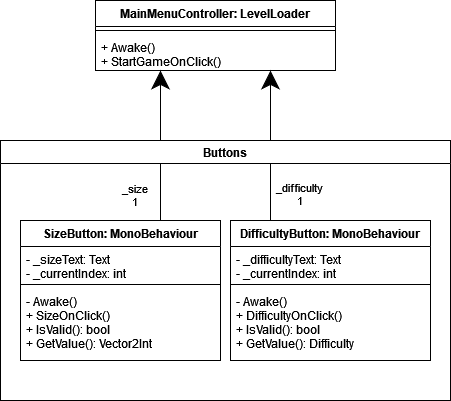

The diagram above was exported from draw.io. Its source (the exported page's mxGraphModel, read from the mxfile embedded in the PNG):
<mxGraphModel dx="1662" dy="882" grid="1" gridSize="10" guides="1" tooltips="1" connect="1" arrows="1" fold="1" page="1" pageScale="1" pageWidth="850" pageHeight="1100" math="0" shadow="0">
  <root>
    <mxCell id="0" />
    <mxCell id="1" parent="0" />
    <mxCell id="2" value="MainMenuController: LevelLoader" style="swimlane;fontStyle=1;align=center;verticalAlign=top;childLayout=stackLayout;horizontal=1;startSize=26;horizontalStack=0;resizeParent=1;resizeParentMax=0;resizeLast=0;collapsible=1;marginBottom=0;rounded=0;html=0;" vertex="1" parent="1">
      <mxGeometry x="305" y="220" width="240" height="70" as="geometry" />
    </mxCell>
    <mxCell id="3" value="" style="line;strokeWidth=1;fillColor=none;align=left;verticalAlign=middle;spacingTop=-1;spacingLeft=3;spacingRight=3;rotatable=0;labelPosition=right;points=[];portConstraint=eastwest;" vertex="1" parent="2">
      <mxGeometry y="26" width="240" height="8" as="geometry" />
    </mxCell>
    <mxCell id="4" value="+ Awake()&#10;+ StartGameOnClick()" style="text;strokeColor=none;fillColor=none;align=left;verticalAlign=top;spacingLeft=4;spacingRight=4;overflow=hidden;rotatable=0;points=[[0,0.5],[1,0.5]];portConstraint=eastwest;" vertex="1" parent="2">
      <mxGeometry y="34" width="240" height="36" as="geometry" />
    </mxCell>
    <mxCell id="5" style="edgeStyle=orthogonalEdgeStyle;rounded=0;orthogonalLoop=1;jettySize=auto;html=1;endArrow=classic;endFill=1;endSize=16;" edge="1" source="10" target="2" parent="1">
      <mxGeometry relative="1" as="geometry">
        <Array as="points">
          <mxPoint x="370" y="400" />
          <mxPoint x="370" y="400" />
        </Array>
      </mxGeometry>
    </mxCell>
    <mxCell id="6" value="_size&lt;br&gt;1" style="edgeLabel;html=1;align=center;verticalAlign=middle;resizable=0;points=[];" vertex="1" connectable="0" parent="5">
      <mxGeometry x="0.3889" y="3" relative="1" as="geometry">
        <mxPoint x="-24" y="78" as="offset" />
      </mxGeometry>
    </mxCell>
    <mxCell id="7" style="edgeStyle=orthogonalEdgeStyle;rounded=0;orthogonalLoop=1;jettySize=auto;html=1;endArrow=classic;endFill=1;endSize=16;" edge="1" source="14" target="2" parent="1">
      <mxGeometry relative="1" as="geometry">
        <Array as="points">
          <mxPoint x="480" y="350" />
          <mxPoint x="480" y="350" />
        </Array>
      </mxGeometry>
    </mxCell>
    <mxCell id="8" value="_difficulty&lt;br&gt;1" style="edgeLabel;html=1;align=center;verticalAlign=middle;resizable=0;points=[];" vertex="1" connectable="0" parent="7">
      <mxGeometry x="0.3667" y="-1" relative="1" as="geometry">
        <mxPoint x="27" y="76" as="offset" />
      </mxGeometry>
    </mxCell>
    <mxCell id="9" value="Buttons" style="swimlane;rounded=0;html=0;flipH=1;" vertex="1" parent="1">
      <mxGeometry x="210" y="360" width="450" height="260" as="geometry" />
    </mxCell>
    <mxCell id="10" value="SizeButton: MonoBehaviour" style="swimlane;fontStyle=1;align=center;verticalAlign=top;childLayout=stackLayout;horizontal=1;startSize=26;horizontalStack=0;resizeParent=1;resizeParentMax=0;resizeLast=0;collapsible=1;marginBottom=0;rounded=0;html=0;" vertex="1" parent="9">
      <mxGeometry x="20" y="80" width="200" height="140" as="geometry" />
    </mxCell>
    <mxCell id="11" value="- _sizeText: Text&#10;- _currentIndex: int" style="text;strokeColor=none;fillColor=none;align=left;verticalAlign=top;spacingLeft=4;spacingRight=4;overflow=hidden;rotatable=0;points=[[0,0.5],[1,0.5]];portConstraint=eastwest;" vertex="1" parent="10">
      <mxGeometry y="26" width="200" height="34" as="geometry" />
    </mxCell>
    <mxCell id="12" value="" style="line;strokeWidth=1;fillColor=none;align=left;verticalAlign=middle;spacingTop=-1;spacingLeft=3;spacingRight=3;rotatable=0;labelPosition=right;points=[];portConstraint=eastwest;" vertex="1" parent="10">
      <mxGeometry y="60" width="200" height="8" as="geometry" />
    </mxCell>
    <mxCell id="13" value="- Awake()&#10;+ SizeOnClick()&#10;+ IsValid(): bool&#10;+ GetValue(): Vector2Int" style="text;strokeColor=none;fillColor=none;align=left;verticalAlign=top;spacingLeft=4;spacingRight=4;overflow=hidden;rotatable=0;points=[[0,0.5],[1,0.5]];portConstraint=eastwest;" vertex="1" parent="10">
      <mxGeometry y="68" width="200" height="72" as="geometry" />
    </mxCell>
    <mxCell id="14" value="DifficultyButton: MonoBehaviour" style="swimlane;fontStyle=1;align=center;verticalAlign=top;childLayout=stackLayout;horizontal=1;startSize=26;horizontalStack=0;resizeParent=1;resizeParentMax=0;resizeLast=0;collapsible=1;marginBottom=0;rounded=0;html=0;" vertex="1" parent="9">
      <mxGeometry x="230" y="80" width="200" height="140" as="geometry" />
    </mxCell>
    <mxCell id="15" value="- _difficultyText: Text&#10;- _currentIndex: int" style="text;strokeColor=none;fillColor=none;align=left;verticalAlign=top;spacingLeft=4;spacingRight=4;overflow=hidden;rotatable=0;points=[[0,0.5],[1,0.5]];portConstraint=eastwest;" vertex="1" parent="14">
      <mxGeometry y="26" width="200" height="34" as="geometry" />
    </mxCell>
    <mxCell id="16" value="" style="line;strokeWidth=1;fillColor=none;align=left;verticalAlign=middle;spacingTop=-1;spacingLeft=3;spacingRight=3;rotatable=0;labelPosition=right;points=[];portConstraint=eastwest;" vertex="1" parent="14">
      <mxGeometry y="60" width="200" height="8" as="geometry" />
    </mxCell>
    <mxCell id="17" value="- Awake()&#10;+ DifficultyOnClick()&#10;+ IsValid(): bool&#10;+ GetValue(): Difficulty" style="text;strokeColor=none;fillColor=none;align=left;verticalAlign=top;spacingLeft=4;spacingRight=4;overflow=hidden;rotatable=0;points=[[0,0.5],[1,0.5]];portConstraint=eastwest;" vertex="1" parent="14">
      <mxGeometry y="68" width="200" height="72" as="geometry" />
    </mxCell>
  </root>
</mxGraphModel>